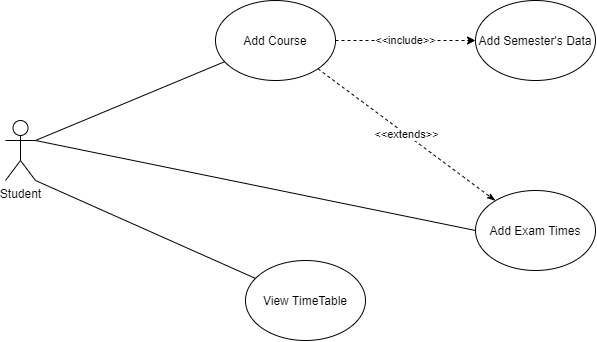

The diagram above was exported from draw.io. Its source (the exported page's mxGraphModel, read from the mxfile embedded in the PNG):
<mxGraphModel dx="855" dy="488" grid="1" gridSize="10" guides="1" tooltips="1" connect="1" arrows="1" fold="1" page="1" pageScale="1" pageWidth="850" pageHeight="1100" math="0" shadow="0">
  <root>
    <mxCell id="0" />
    <mxCell id="1" parent="0" />
    <mxCell id="ixs3O3F3yZPTGWy-doMO-6" style="rounded=0;orthogonalLoop=1;jettySize=auto;html=1;exitX=1;exitY=0.3333333333333333;exitDx=0;exitDy=0;exitPerimeter=0;endArrow=none;endFill=0;" edge="1" parent="1" source="ixs3O3F3yZPTGWy-doMO-1" target="ixs3O3F3yZPTGWy-doMO-2">
      <mxGeometry relative="1" as="geometry" />
    </mxCell>
    <mxCell id="ixs3O3F3yZPTGWy-doMO-20" style="edgeStyle=none;rounded=0;orthogonalLoop=1;jettySize=auto;html=1;exitX=1;exitY=1;exitDx=0;exitDy=0;exitPerimeter=0;startArrow=none;startFill=0;endArrow=none;endFill=0;" edge="1" parent="1" source="ixs3O3F3yZPTGWy-doMO-1" target="ixs3O3F3yZPTGWy-doMO-18">
      <mxGeometry relative="1" as="geometry" />
    </mxCell>
    <mxCell id="ixs3O3F3yZPTGWy-doMO-28" style="edgeStyle=none;rounded=0;orthogonalLoop=1;jettySize=auto;html=1;exitX=1;exitY=0.3333333333333333;exitDx=0;exitDy=0;exitPerimeter=0;entryX=0;entryY=0.5;entryDx=0;entryDy=0;startArrow=none;startFill=0;endArrow=none;endFill=0;" edge="1" parent="1" source="ixs3O3F3yZPTGWy-doMO-1" target="ixs3O3F3yZPTGWy-doMO-17">
      <mxGeometry relative="1" as="geometry" />
    </mxCell>
    <mxCell id="ixs3O3F3yZPTGWy-doMO-1" value="Student" style="shape=umlActor;verticalLabelPosition=bottom;verticalAlign=top;html=1;outlineConnect=0;" vertex="1" parent="1">
      <mxGeometry x="40" y="230" width="30" height="60" as="geometry" />
    </mxCell>
    <mxCell id="ixs3O3F3yZPTGWy-doMO-23" value="&amp;lt;&amp;lt;include&amp;gt;&amp;gt;" style="edgeStyle=none;rounded=0;orthogonalLoop=1;jettySize=auto;html=1;exitX=1;exitY=0.5;exitDx=0;exitDy=0;entryX=0;entryY=0.5;entryDx=0;entryDy=0;startArrow=none;startFill=0;endArrow=classic;endFill=1;dashed=1;" edge="1" parent="1" source="ixs3O3F3yZPTGWy-doMO-2" target="ixs3O3F3yZPTGWy-doMO-14">
      <mxGeometry relative="1" as="geometry" />
    </mxCell>
    <mxCell id="ixs3O3F3yZPTGWy-doMO-27" value="&amp;lt;&amp;lt;extends&amp;gt;&amp;gt;" style="edgeStyle=none;rounded=0;orthogonalLoop=1;jettySize=auto;html=1;exitX=1;exitY=1;exitDx=0;exitDy=0;startArrow=none;startFill=0;endArrow=classicThin;endFill=1;dashed=1;" edge="1" parent="1" source="ixs3O3F3yZPTGWy-doMO-2" target="ixs3O3F3yZPTGWy-doMO-17">
      <mxGeometry relative="1" as="geometry" />
    </mxCell>
    <mxCell id="ixs3O3F3yZPTGWy-doMO-2" value="Add Course" style="ellipse;whiteSpace=wrap;html=1;" vertex="1" parent="1">
      <mxGeometry x="250" y="110" width="120" height="80" as="geometry" />
    </mxCell>
    <mxCell id="ixs3O3F3yZPTGWy-doMO-14" value="Add Semester's Data" style="ellipse;whiteSpace=wrap;html=1;" vertex="1" parent="1">
      <mxGeometry x="510" y="110" width="120" height="80" as="geometry" />
    </mxCell>
    <mxCell id="ixs3O3F3yZPTGWy-doMO-17" value="Add Exam Times" style="ellipse;whiteSpace=wrap;html=1;" vertex="1" parent="1">
      <mxGeometry x="510" y="300" width="120" height="80" as="geometry" />
    </mxCell>
    <mxCell id="ixs3O3F3yZPTGWy-doMO-18" value="View TimeTable" style="ellipse;whiteSpace=wrap;html=1;" vertex="1" parent="1">
      <mxGeometry x="280" y="370" width="120" height="80" as="geometry" />
    </mxCell>
  </root>
</mxGraphModel>